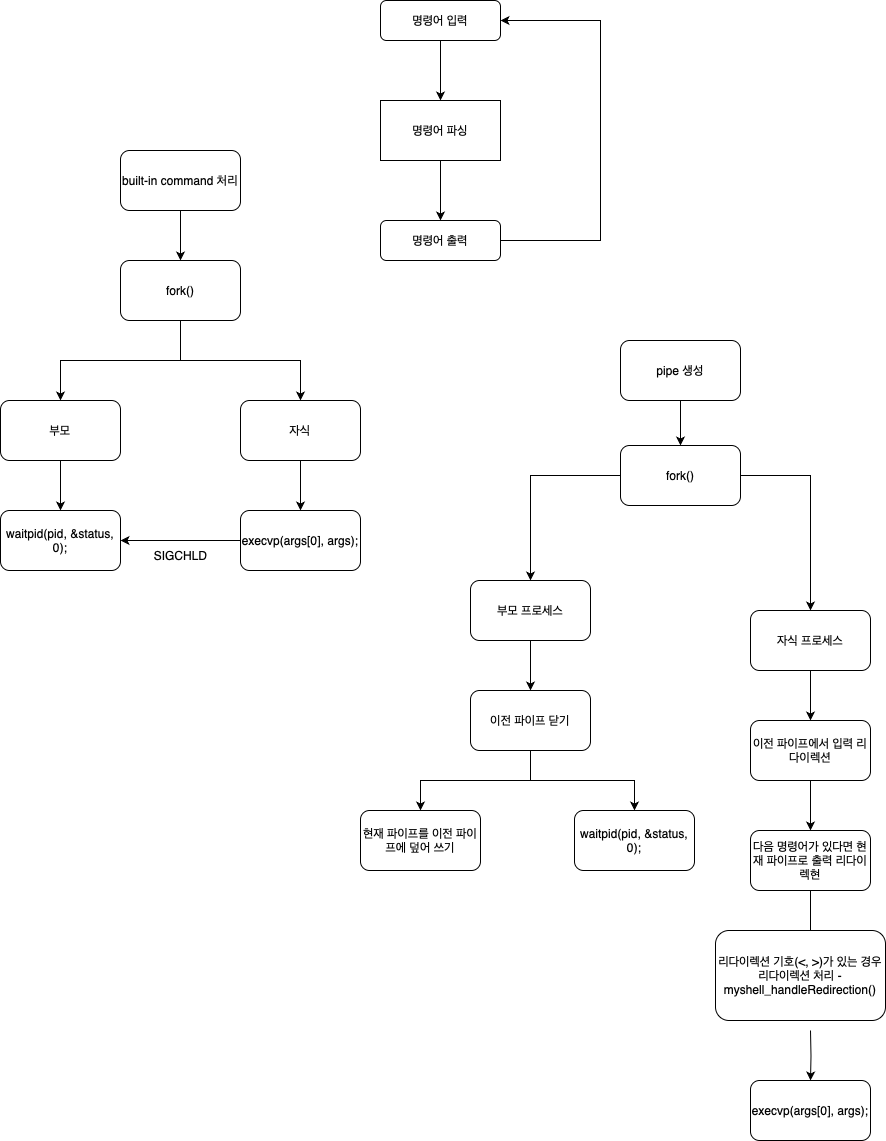

The diagram above was exported from draw.io. Its source (the exported page's mxGraphModel, read from the mxfile embedded in the PNG):
<mxGraphModel dx="2249" dy="1940" grid="1" gridSize="10" guides="1" tooltips="1" connect="1" arrows="1" fold="1" page="1" pageScale="1" pageWidth="827" pageHeight="1169" math="0" shadow="0">
  <root>
    <mxCell id="WIyWlLk6GJQsqaUBKTNV-0" />
    <mxCell id="WIyWlLk6GJQsqaUBKTNV-1" parent="WIyWlLk6GJQsqaUBKTNV-0" />
    <mxCell id="JfoMGxsyVzTje4ohJ2Ox-1" style="edgeStyle=elbowEdgeStyle;rounded=0;orthogonalLoop=1;jettySize=auto;html=1;entryX=1;entryY=0.5;entryDx=0;entryDy=0;exitX=1;exitY=0.5;exitDx=0;exitDy=0;" edge="1" parent="WIyWlLk6GJQsqaUBKTNV-1" source="WIyWlLk6GJQsqaUBKTNV-11" target="WIyWlLk6GJQsqaUBKTNV-3">
      <mxGeometry relative="1" as="geometry">
        <mxPoint x="340" y="60" as="targetPoint" />
        <mxPoint x="280" y="310" as="sourcePoint" />
        <Array as="points">
          <mxPoint x="380" y="190" />
        </Array>
      </mxGeometry>
    </mxCell>
    <mxCell id="JfoMGxsyVzTje4ohJ2Ox-8" value="" style="edgeStyle=orthogonalEdgeStyle;rounded=0;orthogonalLoop=1;jettySize=auto;html=1;" edge="1" parent="WIyWlLk6GJQsqaUBKTNV-1" source="WIyWlLk6GJQsqaUBKTNV-3" target="JfoMGxsyVzTje4ohJ2Ox-2">
      <mxGeometry relative="1" as="geometry" />
    </mxCell>
    <mxCell id="WIyWlLk6GJQsqaUBKTNV-3" value="명령어 입력" style="rounded=1;whiteSpace=wrap;html=1;fontSize=12;glass=0;strokeWidth=1;shadow=0;" parent="WIyWlLk6GJQsqaUBKTNV-1" vertex="1">
      <mxGeometry x="160" y="80" width="120" height="40" as="geometry" />
    </mxCell>
    <mxCell id="WIyWlLk6GJQsqaUBKTNV-11" value="명령어 출력" style="rounded=1;whiteSpace=wrap;html=1;fontSize=12;glass=0;strokeWidth=1;shadow=0;" parent="WIyWlLk6GJQsqaUBKTNV-1" vertex="1">
      <mxGeometry x="160" y="300" width="120" height="40" as="geometry" />
    </mxCell>
    <mxCell id="JfoMGxsyVzTje4ohJ2Ox-14" value="" style="edgeStyle=orthogonalEdgeStyle;rounded=0;orthogonalLoop=1;jettySize=auto;html=1;" edge="1" parent="WIyWlLk6GJQsqaUBKTNV-1" source="JfoMGxsyVzTje4ohJ2Ox-2" target="WIyWlLk6GJQsqaUBKTNV-11">
      <mxGeometry relative="1" as="geometry" />
    </mxCell>
    <mxCell id="JfoMGxsyVzTje4ohJ2Ox-2" value="명령어 파싱" style="rounded=0;whiteSpace=wrap;html=1;" vertex="1" parent="WIyWlLk6GJQsqaUBKTNV-1">
      <mxGeometry x="160" y="180" width="120" height="60" as="geometry" />
    </mxCell>
    <mxCell id="JfoMGxsyVzTje4ohJ2Ox-17" value="" style="edgeStyle=orthogonalEdgeStyle;rounded=0;orthogonalLoop=1;jettySize=auto;html=1;" edge="1" parent="WIyWlLk6GJQsqaUBKTNV-1" source="JfoMGxsyVzTje4ohJ2Ox-15" target="JfoMGxsyVzTje4ohJ2Ox-16">
      <mxGeometry relative="1" as="geometry" />
    </mxCell>
    <mxCell id="JfoMGxsyVzTje4ohJ2Ox-19" value="" style="edgeStyle=orthogonalEdgeStyle;rounded=0;orthogonalLoop=1;jettySize=auto;html=1;" edge="1" parent="WIyWlLk6GJQsqaUBKTNV-1" source="JfoMGxsyVzTje4ohJ2Ox-15" target="JfoMGxsyVzTje4ohJ2Ox-18">
      <mxGeometry relative="1" as="geometry" />
    </mxCell>
    <mxCell id="JfoMGxsyVzTje4ohJ2Ox-15" value="fork()" style="rounded=1;whiteSpace=wrap;html=1;" vertex="1" parent="WIyWlLk6GJQsqaUBKTNV-1">
      <mxGeometry x="-100" y="340" width="120" height="60" as="geometry" />
    </mxCell>
    <mxCell id="JfoMGxsyVzTje4ohJ2Ox-21" value="" style="edgeStyle=orthogonalEdgeStyle;rounded=0;orthogonalLoop=1;jettySize=auto;html=1;" edge="1" parent="WIyWlLk6GJQsqaUBKTNV-1" source="JfoMGxsyVzTje4ohJ2Ox-16" target="JfoMGxsyVzTje4ohJ2Ox-20">
      <mxGeometry relative="1" as="geometry" />
    </mxCell>
    <mxCell id="JfoMGxsyVzTje4ohJ2Ox-16" value="자식" style="whiteSpace=wrap;html=1;rounded=1;" vertex="1" parent="WIyWlLk6GJQsqaUBKTNV-1">
      <mxGeometry x="20" y="480" width="120" height="60" as="geometry" />
    </mxCell>
    <mxCell id="JfoMGxsyVzTje4ohJ2Ox-23" value="" style="edgeStyle=orthogonalEdgeStyle;rounded=0;orthogonalLoop=1;jettySize=auto;html=1;" edge="1" parent="WIyWlLk6GJQsqaUBKTNV-1" source="JfoMGxsyVzTje4ohJ2Ox-18" target="JfoMGxsyVzTje4ohJ2Ox-22">
      <mxGeometry relative="1" as="geometry" />
    </mxCell>
    <mxCell id="JfoMGxsyVzTje4ohJ2Ox-18" value="부모" style="rounded=1;whiteSpace=wrap;html=1;" vertex="1" parent="WIyWlLk6GJQsqaUBKTNV-1">
      <mxGeometry x="-220" y="480" width="120" height="60" as="geometry" />
    </mxCell>
    <object label="" id="JfoMGxsyVzTje4ohJ2Ox-26">
      <mxCell style="edgeStyle=orthogonalEdgeStyle;rounded=0;orthogonalLoop=1;jettySize=auto;html=1;entryX=1;entryY=0.5;entryDx=0;entryDy=0;" edge="1" parent="WIyWlLk6GJQsqaUBKTNV-1" source="JfoMGxsyVzTje4ohJ2Ox-20" target="JfoMGxsyVzTje4ohJ2Ox-22">
        <mxGeometry relative="1" as="geometry" />
      </mxCell>
    </object>
    <mxCell id="JfoMGxsyVzTje4ohJ2Ox-20" value="execvp(args[0], args);" style="whiteSpace=wrap;html=1;rounded=1;" vertex="1" parent="WIyWlLk6GJQsqaUBKTNV-1">
      <mxGeometry x="20" y="590" width="120" height="60" as="geometry" />
    </mxCell>
    <mxCell id="JfoMGxsyVzTje4ohJ2Ox-22" value="waitpid(pid, &amp;amp;status, 0);" style="rounded=1;whiteSpace=wrap;html=1;" vertex="1" parent="WIyWlLk6GJQsqaUBKTNV-1">
      <mxGeometry x="-220" y="590" width="120" height="60" as="geometry" />
    </mxCell>
    <mxCell id="JfoMGxsyVzTje4ohJ2Ox-25" value="" style="edgeStyle=orthogonalEdgeStyle;rounded=0;orthogonalLoop=1;jettySize=auto;html=1;" edge="1" parent="WIyWlLk6GJQsqaUBKTNV-1" source="JfoMGxsyVzTje4ohJ2Ox-24" target="JfoMGxsyVzTje4ohJ2Ox-15">
      <mxGeometry relative="1" as="geometry" />
    </mxCell>
    <mxCell id="JfoMGxsyVzTje4ohJ2Ox-24" value="built-in command 처리" style="rounded=1;whiteSpace=wrap;html=1;" vertex="1" parent="WIyWlLk6GJQsqaUBKTNV-1">
      <mxGeometry x="-100" y="230" width="120" height="60" as="geometry" />
    </mxCell>
    <mxCell id="JfoMGxsyVzTje4ohJ2Ox-27" value="SIGCHLD" style="text;html=1;align=center;verticalAlign=middle;resizable=0;points=[];autosize=1;strokeColor=none;fillColor=none;" vertex="1" parent="WIyWlLk6GJQsqaUBKTNV-1">
      <mxGeometry x="-80" y="620" width="80" height="30" as="geometry" />
    </mxCell>
    <mxCell id="JfoMGxsyVzTje4ohJ2Ox-37" value="" style="edgeStyle=orthogonalEdgeStyle;rounded=0;orthogonalLoop=1;jettySize=auto;html=1;" edge="1" parent="WIyWlLk6GJQsqaUBKTNV-1" source="JfoMGxsyVzTje4ohJ2Ox-29" target="JfoMGxsyVzTje4ohJ2Ox-36">
      <mxGeometry relative="1" as="geometry" />
    </mxCell>
    <mxCell id="JfoMGxsyVzTje4ohJ2Ox-29" value="자식 프로세스" style="rounded=1;whiteSpace=wrap;html=1;" vertex="1" parent="WIyWlLk6GJQsqaUBKTNV-1">
      <mxGeometry x="530" y="690" width="120" height="60" as="geometry" />
    </mxCell>
    <mxCell id="JfoMGxsyVzTje4ohJ2Ox-31" value="" style="edgeStyle=orthogonalEdgeStyle;rounded=0;orthogonalLoop=1;jettySize=auto;html=1;" edge="1" parent="WIyWlLk6GJQsqaUBKTNV-1" source="JfoMGxsyVzTje4ohJ2Ox-30" target="JfoMGxsyVzTje4ohJ2Ox-29">
      <mxGeometry relative="1" as="geometry" />
    </mxCell>
    <mxCell id="JfoMGxsyVzTje4ohJ2Ox-35" style="edgeStyle=orthogonalEdgeStyle;rounded=0;orthogonalLoop=1;jettySize=auto;html=1;entryX=0.5;entryY=0;entryDx=0;entryDy=0;" edge="1" parent="WIyWlLk6GJQsqaUBKTNV-1" source="JfoMGxsyVzTje4ohJ2Ox-30" target="JfoMGxsyVzTje4ohJ2Ox-34">
      <mxGeometry relative="1" as="geometry" />
    </mxCell>
    <mxCell id="JfoMGxsyVzTje4ohJ2Ox-30" value="fork()" style="rounded=1;whiteSpace=wrap;html=1;" vertex="1" parent="WIyWlLk6GJQsqaUBKTNV-1">
      <mxGeometry x="400" y="525" width="120" height="60" as="geometry" />
    </mxCell>
    <mxCell id="JfoMGxsyVzTje4ohJ2Ox-33" value="" style="edgeStyle=orthogonalEdgeStyle;rounded=0;orthogonalLoop=1;jettySize=auto;html=1;" edge="1" parent="WIyWlLk6GJQsqaUBKTNV-1" source="JfoMGxsyVzTje4ohJ2Ox-32" target="JfoMGxsyVzTje4ohJ2Ox-30">
      <mxGeometry relative="1" as="geometry" />
    </mxCell>
    <mxCell id="JfoMGxsyVzTje4ohJ2Ox-32" value="pipe 생성" style="rounded=1;whiteSpace=wrap;html=1;" vertex="1" parent="WIyWlLk6GJQsqaUBKTNV-1">
      <mxGeometry x="400" y="420" width="120" height="60" as="geometry" />
    </mxCell>
    <mxCell id="JfoMGxsyVzTje4ohJ2Ox-45" value="" style="edgeStyle=orthogonalEdgeStyle;rounded=0;orthogonalLoop=1;jettySize=auto;html=1;" edge="1" parent="WIyWlLk6GJQsqaUBKTNV-1" source="JfoMGxsyVzTje4ohJ2Ox-34" target="JfoMGxsyVzTje4ohJ2Ox-44">
      <mxGeometry relative="1" as="geometry" />
    </mxCell>
    <mxCell id="JfoMGxsyVzTje4ohJ2Ox-34" value="부모 프로세스" style="rounded=1;whiteSpace=wrap;html=1;" vertex="1" parent="WIyWlLk6GJQsqaUBKTNV-1">
      <mxGeometry x="250" y="660" width="120" height="60" as="geometry" />
    </mxCell>
    <mxCell id="JfoMGxsyVzTje4ohJ2Ox-39" value="" style="edgeStyle=orthogonalEdgeStyle;rounded=0;orthogonalLoop=1;jettySize=auto;html=1;" edge="1" parent="WIyWlLk6GJQsqaUBKTNV-1" source="JfoMGxsyVzTje4ohJ2Ox-36" target="JfoMGxsyVzTje4ohJ2Ox-38">
      <mxGeometry relative="1" as="geometry" />
    </mxCell>
    <mxCell id="JfoMGxsyVzTje4ohJ2Ox-36" value="이전 파이프에서 입력 리다이렉션" style="rounded=1;whiteSpace=wrap;html=1;" vertex="1" parent="WIyWlLk6GJQsqaUBKTNV-1">
      <mxGeometry x="530" y="800" width="120" height="60" as="geometry" />
    </mxCell>
    <mxCell id="JfoMGxsyVzTje4ohJ2Ox-41" value="" style="edgeStyle=orthogonalEdgeStyle;rounded=0;orthogonalLoop=1;jettySize=auto;html=1;" edge="1" parent="WIyWlLk6GJQsqaUBKTNV-1" source="JfoMGxsyVzTje4ohJ2Ox-38">
      <mxGeometry relative="1" as="geometry">
        <mxPoint x="590" y="1020" as="targetPoint" />
      </mxGeometry>
    </mxCell>
    <mxCell id="JfoMGxsyVzTje4ohJ2Ox-38" value="다음 명령어가 있다면 현재 파이프로 출력 리다이렉현" style="rounded=1;whiteSpace=wrap;html=1;" vertex="1" parent="WIyWlLk6GJQsqaUBKTNV-1">
      <mxGeometry x="530" y="910" width="120" height="60" as="geometry" />
    </mxCell>
    <mxCell id="JfoMGxsyVzTje4ohJ2Ox-43" value="" style="edgeStyle=orthogonalEdgeStyle;rounded=0;orthogonalLoop=1;jettySize=auto;html=1;" edge="1" parent="WIyWlLk6GJQsqaUBKTNV-1" target="JfoMGxsyVzTje4ohJ2Ox-42">
      <mxGeometry relative="1" as="geometry">
        <mxPoint x="590" y="1110" as="sourcePoint" />
      </mxGeometry>
    </mxCell>
    <mxCell id="JfoMGxsyVzTje4ohJ2Ox-40" value="리다이렉션 기호(&amp;lt;, &amp;gt;)가 있는 경우 리다이렉션 처리 - myshell_handleRedirection()" style="rounded=1;whiteSpace=wrap;html=1;" vertex="1" parent="WIyWlLk6GJQsqaUBKTNV-1">
      <mxGeometry x="495" y="1010" width="170" height="90" as="geometry" />
    </mxCell>
    <mxCell id="JfoMGxsyVzTje4ohJ2Ox-42" value="execvp(args[0], args);" style="rounded=1;whiteSpace=wrap;html=1;" vertex="1" parent="WIyWlLk6GJQsqaUBKTNV-1">
      <mxGeometry x="530" y="1160" width="120" height="60" as="geometry" />
    </mxCell>
    <mxCell id="JfoMGxsyVzTje4ohJ2Ox-47" value="" style="edgeStyle=orthogonalEdgeStyle;rounded=0;orthogonalLoop=1;jettySize=auto;html=1;" edge="1" parent="WIyWlLk6GJQsqaUBKTNV-1" source="JfoMGxsyVzTje4ohJ2Ox-44" target="JfoMGxsyVzTje4ohJ2Ox-46">
      <mxGeometry relative="1" as="geometry" />
    </mxCell>
    <mxCell id="JfoMGxsyVzTje4ohJ2Ox-49" style="edgeStyle=orthogonalEdgeStyle;rounded=0;orthogonalLoop=1;jettySize=auto;html=1;entryX=0.5;entryY=0;entryDx=0;entryDy=0;" edge="1" parent="WIyWlLk6GJQsqaUBKTNV-1" source="JfoMGxsyVzTje4ohJ2Ox-44" target="JfoMGxsyVzTje4ohJ2Ox-48">
      <mxGeometry relative="1" as="geometry" />
    </mxCell>
    <mxCell id="JfoMGxsyVzTje4ohJ2Ox-44" value="이전 파이프 닫기" style="rounded=1;whiteSpace=wrap;html=1;" vertex="1" parent="WIyWlLk6GJQsqaUBKTNV-1">
      <mxGeometry x="250" y="770" width="120" height="60" as="geometry" />
    </mxCell>
    <mxCell id="JfoMGxsyVzTje4ohJ2Ox-46" value="현재 파이프를 이전 파이프에 덮어 쓰기" style="rounded=1;whiteSpace=wrap;html=1;" vertex="1" parent="WIyWlLk6GJQsqaUBKTNV-1">
      <mxGeometry x="140" y="890" width="120" height="60" as="geometry" />
    </mxCell>
    <mxCell id="JfoMGxsyVzTje4ohJ2Ox-48" value="waitpid(pid, &amp;amp;status, 0);" style="rounded=1;whiteSpace=wrap;html=1;" vertex="1" parent="WIyWlLk6GJQsqaUBKTNV-1">
      <mxGeometry x="354" y="890" width="120" height="60" as="geometry" />
    </mxCell>
  </root>
</mxGraphModel>